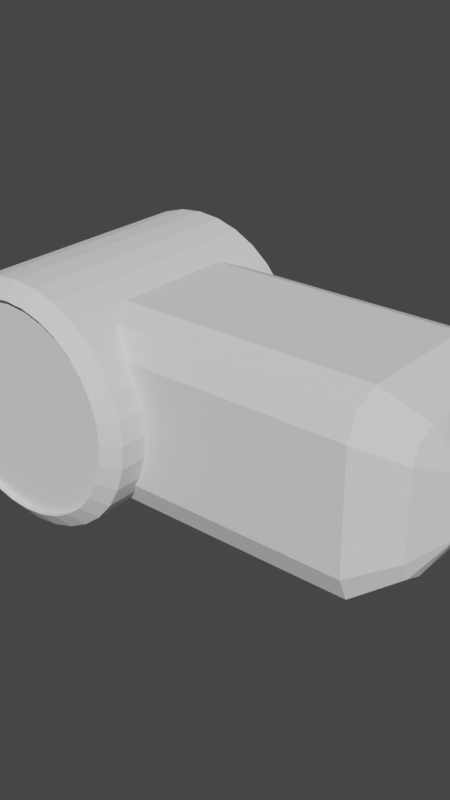 # Source: th_1.blend  (saved by Blender 2.93.20; exported with 4.5.12 LTS)
import bpy
from mathutils import Matrix  # noqa: F401  (used for matrix-valued properties, if any)

bpy.ops.wm.read_factory_settings(use_empty=True)
scene = bpy.context.scene
scene.name = 'Scene'

# ---- collections
col_collection = bpy.data.collections.new('Collection'); scene.collection.children.link(col_collection)

# ---- world
world_world = bpy.data.worlds.new('World'); scene.world = world_world
world_world.use_nodes = True; world_world.node_tree.nodes.clear()
_N = world_world.node_tree.nodes; _L = world_world.node_tree.links
n0 = _N.new('ShaderNodeOutputWorld'); n0.name = 'World Output'; n0.location = (300, 300)
n1 = _N.new('ShaderNodeBackground'); n1.name = 'Background'; n1.location = (10, 300)
n1.inputs[0].default_value = (0.05088, 0.05088, 0.05088, 1.0)
_L.new(n1.outputs[0], n0.inputs[0])
n0.is_active_output = True
world_world.color = (0.05088, 0.05088, 0.05088)
world_world.use_sun_shadow = False
world_world.sun_shadow_jitter_overblur = 0.0

# ---- meshes
me_cube_015 = bpy.data.meshes.new('Cube.015')
me_cube_015.from_pydata([(0.04271, -0.07182, -0.1207), (0.04271, -0.1181, -0.07439), (0.04271, -0.1045, -0.1071), (0.04271, -0.1181, 0.08305), (0.04271, -0.07182, 0.1293), (0.04271, -0.1045, 0.1158), (0.04271, 0.1319, -0.07439), (0.04271, 0.08563, -0.1207), (0.04271, 0.1184, -0.1071), (0.04271, 0.08563, 0.1293), (0.04271, 0.1319, 0.08305), (0.04271, 0.1184, 0.1158), (0.2927, -0.1181, -0.07439), (0.2927, -0.07182, -0.1207), (0.2927, -0.1045, -0.1071), (0.2927, -0.07182, 0.1293), (0.2927, -0.1181, 0.08305), (0.2927, -0.1045, 0.1158), (0.2927, 0.08563, -0.1207), (0.2927, 0.1319, -0.07439), (0.2927, 0.1184, -0.1071), (0.2927, 0.1319, 0.08305), (0.2927, 0.08563, 0.1293), (0.2927, 0.1184, 0.1158), (0.3284, 0.08672, -0.07548), (0.3468, 0.04933, -0.0381), (0.3468, 0.04627, -0.03936), (0.3284, 0.06329, -0.08521), (0.3284, 0.09644, -0.05206), (0.3468, 0.0506, -0.03504), (0.3284, 0.06329, 0.09387), (0.3468, 0.04627, 0.04802), (0.3468, 0.04933, 0.04676), (0.3284, 0.08672, 0.08414), (0.3468, 0.0506, 0.0437), (0.3284, 0.09644, 0.06072), (0.3284, -0.04948, -0.08521), (0.3468, -0.03246, -0.03936), (0.3468, -0.03552, -0.0381), (0.3284, -0.07291, -0.07548), (0.3468, -0.03679, -0.03504), (0.3284, -0.08263, -0.05206), (0.3284, -0.07291, 0.08414), (0.3468, -0.03552, 0.04676), (0.3468, -0.03246, 0.04802), (0.3284, -0.04948, 0.09387), (0.3284, -0.08263, 0.06072), (0.3468, -0.03679, 0.0437), (2.161e-06, 0.1528, 0.1575), (2.176e-06, -0.1526, 0.1575), (0.02121, 0.1528, 0.1545), (0.02121, -0.1526, 0.1545), (0.0416, 0.1528, 0.1455), (0.0416, -0.1526, 0.1455), (0.06039, 0.1528, 0.1309), (0.06039, -0.1526, 0.1309), (0.07687, 0.1528, 0.1114), (0.07687, -0.1526, 0.1114), (0.09039, 0.1528, 0.08749), (0.09039, -0.1526, 0.08749), (0.1004, 0.1528, 0.06026), (0.1004, -0.1526, 0.06026), (0.1066, 0.1528, 0.03072), (0.1066, -0.1526, 0.03072), (0.1087, 0.1528, -3.111e-07), (0.1087, -0.1526, -3.278e-07), (0.1066, 0.1528, -0.03072), (0.1066, -0.1526, -0.03072), (0.1004, 0.1528, -0.06027), (0.1004, -0.1526, -0.06027), (0.09039, 0.1528, -0.08749), (0.09039, -0.1526, -0.08749), (0.07687, 0.1528, -0.1114), (0.07687, -0.1526, -0.1114), (0.06039, 0.1528, -0.1309), (0.06039, -0.1526, -0.1309), (0.0416, 0.1528, -0.1455), (0.0416, -0.1526, -0.1455), (0.02121, 0.1528, -0.1545), (0.02121, -0.1526, -0.1545), (2.131e-06, 0.1528, -0.1575), (2.146e-06, -0.1526, -0.1575), (-0.0212, 0.1528, -0.1545), (-0.0212, -0.1526, -0.1545), (-0.0416, 0.1528, -0.1455), (-0.0416, -0.1526, -0.1455), (-0.06039, 0.1528, -0.1309), (-0.06039, -0.1526, -0.1309), (-0.07686, 0.1528, -0.1114), (-0.07686, -0.1526, -0.1114), (-0.09038, 0.1528, -0.08749), (-0.09038, -0.1526, -0.08749), (-0.1004, 0.1528, -0.06027), (-0.1004, -0.1526, -0.06027), (-0.1066, 0.1528, -0.03072), (-0.1066, -0.1526, -0.03072), (-0.1087, 0.1528, -1.77e-07), (-0.1087, -0.1526, -1.937e-07), (-0.1066, 0.1528, 0.03072), (-0.1066, -0.1526, 0.03072), (-0.1004, 0.1528, 0.06027), (-0.1004, -0.1526, 0.06027), (-0.09038, 0.1528, 0.08749), (-0.09038, -0.1526, 0.08749), (-0.07686, 0.1528, 0.1114), (-0.07686, -0.1526, 0.1114), (-0.06039, 0.1528, 0.1309), (-0.06039, -0.1526, 0.1309), (-0.0416, 0.1528, 0.1455), (-0.0416, -0.1526, 0.1455), (-0.0212, 0.1528, 0.1545), (-0.0212, -0.1526, 0.1545), (2.161e-06, 0.1528, 0.1575), (0.02121, 0.1528, 0.1545), (0.02121, -0.1526, 0.1545), (2.176e-06, -0.1526, 0.1575), (0.0416, 0.1528, 0.1455), (0.0416, -0.1526, 0.1455), (0.06039, 0.1528, 0.1309), (0.06039, -0.1526, 0.1309), (0.07687, 0.1528, 0.1114), (0.07687, -0.1526, 0.1114), (0.09039, 0.1528, 0.08749), (0.09039, -0.1526, 0.08749), (0.1004, 0.1528, 0.06026), (0.1004, -0.1526, 0.06026), (0.1066, 0.1528, 0.03072), (0.1066, -0.1526, 0.03072), (0.1087, 0.1528, -3.111e-07), (0.1087, -0.1526, -3.278e-07), (0.1066, 0.1528, -0.03072), (0.1066, -0.1526, -0.03072), (0.1004, 0.1528, -0.06027), (0.1004, -0.1526, -0.06027), (0.09039, 0.1528, -0.08749), (0.09039, -0.1526, -0.08749), (0.07687, 0.1528, -0.1114), (0.07687, -0.1526, -0.1114), (0.06039, 0.1528, -0.1309), (0.06039, -0.1526, -0.1309), (0.0416, 0.1528, -0.1455), (0.0416, -0.1526, -0.1455), (0.02121, 0.1528, -0.1545), (0.02121, -0.1526, -0.1545), (2.131e-06, 0.1528, -0.1575), (2.146e-06, -0.1526, -0.1575), (-0.0212, 0.1528, -0.1545), (-0.0212, -0.1526, -0.1545), (-0.0416, 0.1528, -0.1455), (-0.0416, -0.1526, -0.1455), (-0.06039, 0.1528, -0.1309), (-0.06039, -0.1526, -0.1309), (-0.07686, 0.1528, -0.1114), (-0.07686, -0.1526, -0.1114), (-0.09038, 0.1528, -0.08749), (-0.09038, -0.1526, -0.08749), (-0.1004, 0.1528, -0.06027), (-0.1004, -0.1526, -0.06027), (-0.1066, 0.1528, -0.03072), (-0.1066, -0.1526, -0.03072), (-0.1087, 0.1528, -1.77e-07), (-0.1087, -0.1526, -1.937e-07), (-0.1066, 0.1528, 0.03072), (-0.1066, -0.1526, 0.03072), (-0.1004, 0.1528, 0.06027), (-0.1004, -0.1526, 0.06027), (-0.09038, 0.1528, 0.08749), (-0.09038, -0.1526, 0.08749), (-0.07686, 0.1528, 0.1114), (-0.07686, -0.1526, 0.1114), (-0.06039, 0.1528, 0.1309), (-0.06039, -0.1526, 0.1309), (-0.0416, 0.1528, 0.1455), (-0.0416, -0.1526, 0.1455), (-0.0212, 0.1528, 0.1545), (-0.0212, -0.1526, 0.1545), (2.161e-06, 0.1528, 0.1575), (0.02121, 0.1528, 0.1545), (0.02121, -0.1526, 0.1545), (2.176e-06, -0.1526, 0.1575), (0.0416, 0.1528, 0.1455), (0.0416, -0.1526, 0.1455), (0.06039, 0.1528, 0.1309), (0.06039, -0.1526, 0.1309), (0.07687, 0.1528, 0.1114), (0.07687, -0.1526, 0.1114), (0.09039, 0.1528, 0.08749), (0.09039, -0.1526, 0.08749), (0.1004, 0.1528, 0.06026), (0.1004, -0.1526, 0.06026), (0.1066, 0.1528, 0.03072), (0.1066, -0.1526, 0.03072), (0.1087, 0.1528, -3.111e-07), (0.1087, -0.1526, -3.278e-07), (0.1066, 0.1528, -0.03072), (0.1066, -0.1526, -0.03072), (0.1004, 0.1528, -0.06027), (0.1004, -0.1526, -0.06027), (0.09039, 0.1528, -0.08749), (0.09039, -0.1526, -0.08749), (0.07687, 0.1528, -0.1114), (0.07687, -0.1526, -0.1114), (0.06039, 0.1528, -0.1309), (0.06039, -0.1526, -0.1309), (0.0416, 0.1528, -0.1455), (0.0416, -0.1526, -0.1455), (0.02121, 0.1528, -0.1545), (0.02121, -0.1526, -0.1545), (2.131e-06, 0.1528, -0.1575), (2.146e-06, -0.1526, -0.1575), (-0.0212, 0.1528, -0.1545), (-0.0212, -0.1526, -0.1545), (-0.0416, 0.1528, -0.1455), (-0.0416, -0.1526, -0.1455), (-0.06039, 0.1528, -0.1309), (-0.06039, -0.1526, -0.1309), (-0.07686, 0.1528, -0.1114), (-0.07686, -0.1526, -0.1114), (-0.09038, 0.1528, -0.08749), (-0.09038, -0.1526, -0.08749), (-0.1004, 0.1528, -0.06027), (-0.1004, -0.1526, -0.06027), (-0.1066, 0.1528, -0.03072), (-0.1066, -0.1526, -0.03072), (-0.1087, 0.1528, -1.77e-07), (-0.1087, -0.1526, -1.937e-07), (-0.1066, 0.1528, 0.03072), (-0.1066, -0.1526, 0.03072), (-0.1004, 0.1528, 0.06027), (-0.1004, -0.1526, 0.06027), (-0.09038, 0.1528, 0.08749), (-0.09038, -0.1526, 0.08749), (-0.07686, 0.1528, 0.1114), (-0.07686, -0.1526, 0.1114), (-0.06039, 0.1528, 0.1309), (-0.06039, -0.1526, 0.1309), (-0.0416, 0.1528, 0.1455), (-0.0416, -0.1526, 0.1455), (-0.0212, 0.1528, 0.1545), (-0.0212, -0.1526, 0.1545), (2.176e-06, 0.1683, 0.1368), (0.01843, 0.1683, 0.1342), (0.01843, -0.1681, 0.1342), (2.176e-06, -0.1681, 0.1368), (0.03615, 0.1683, 0.1264), (0.03615, -0.1681, 0.1264), (0.05248, 0.1683, 0.1138), (0.05248, -0.1681, 0.1138), (0.06679, 0.1683, 0.09675), (0.06679, -0.1681, 0.09675), (0.07853, 0.1683, 0.07602), (0.07853, -0.1681, 0.07602), (0.08726, 0.1683, 0.05236), (0.08726, -0.1681, 0.05236), (0.09264, 0.1683, 0.02669), (0.09264, -0.1681, 0.02669), (0.09445, 0.1683, -3.073e-07), (0.09445, -0.1681, -3.227e-07), (0.09264, 0.1683, -0.02669), (0.09264, -0.1681, -0.02669), (0.08726, 0.1683, -0.05236), (0.08726, -0.1681, -0.05236), (0.07853, 0.1683, -0.07602), (0.07853, -0.1681, -0.07602), (0.06679, 0.1683, -0.09675), (0.06679, -0.1681, -0.09675), (0.05248, 0.1683, -0.1138), (0.05248, -0.1681, -0.1138), (0.03615, 0.1683, -0.1264), (0.03615, -0.1681, -0.1264), (0.01843, 0.1683, -0.1342), (0.01843, -0.1681, -0.1342), (2.146e-06, 0.1683, -0.1368), (2.161e-06, -0.1681, -0.1368), (-0.01842, 0.1683, -0.1342), (-0.01842, -0.1681, -0.1342), (-0.03614, 0.1683, -0.1264), (-0.03614, -0.1681, -0.1264), (-0.05247, 0.1683, -0.1138), (-0.05247, -0.1681, -0.1138), (-0.06678, 0.1683, -0.09675), (-0.06678, -0.1681, -0.09675), (-0.07853, 0.1683, -0.07602), (-0.07853, -0.1681, -0.07602), (-0.08726, 0.1683, -0.05236), (-0.08726, -0.1681, -0.05236), (-0.09263, 0.1683, -0.02669), (-0.09263, -0.1681, -0.02669), (-0.09445, 0.1683, -1.909e-07), (-0.09445, -0.1681, -2.063e-07), (-0.09263, 0.1683, 0.02669), (-0.09263, -0.1681, 0.02669), (-0.08726, 0.1683, 0.05236), (-0.08726, -0.1681, 0.05236), (-0.07853, 0.1683, 0.07602), (-0.07853, -0.1681, 0.07602), (-0.06678, 0.1683, 0.09675), (-0.06678, -0.1681, 0.09675), (-0.05247, 0.1683, 0.1138), (-0.05247, -0.1681, 0.1138), (-0.03614, 0.1683, 0.1264), (-0.03614, -0.1681, 0.1264), (-0.01842, 0.1683, 0.1342), (-0.01842, -0.1681, 0.1342), (2.176e-06, 0.1683, 0.1368), (0.01843, 0.1683, 0.1342), (0.01843, -0.1681, 0.1342), (2.176e-06, -0.1681, 0.1368), (0.03615, 0.1683, 0.1264), (0.03615, -0.1681, 0.1264), (0.05248, 0.1683, 0.1138), (0.05248, -0.1681, 0.1138), (0.06679, 0.1683, 0.09675), (0.06679, -0.1681, 0.09675), (0.07853, 0.1683, 0.07602), (0.07853, -0.1681, 0.07602), (0.08726, 0.1683, 0.05236), (0.08726, -0.1681, 0.05236), (0.09264, 0.1683, 0.02669), (0.09264, -0.1681, 0.02669), (0.09445, 0.1683, -3.073e-07), (0.09445, -0.1681, -3.227e-07), (0.09264, 0.1683, -0.02669), (0.09264, -0.1681, -0.02669), (0.08726, 0.1683, -0.05236), (0.08726, -0.1681, -0.05236), (0.07853, 0.1683, -0.07602), (0.07853, -0.1681, -0.07602), (0.06679, 0.1683, -0.09675), (0.06679, -0.1681, -0.09675), (0.05248, 0.1683, -0.1138), (0.05248, -0.1681, -0.1138), (0.03615, 0.1683, -0.1264), (0.03615, -0.1681, -0.1264), (0.01843, 0.1683, -0.1342), (0.01843, -0.1681, -0.1342), (2.146e-06, 0.1683, -0.1368), (2.161e-06, -0.1681, -0.1368), (-0.01842, 0.1683, -0.1342), (-0.01842, -0.1681, -0.1342), (-0.03614, 0.1683, -0.1264), (-0.03614, -0.1681, -0.1264), (-0.05247, 0.1683, -0.1138), (-0.05247, -0.1681, -0.1138), (-0.06678, 0.1683, -0.09675), (-0.06678, -0.1681, -0.09675), (-0.07853, 0.1683, -0.07602), (-0.07853, -0.1681, -0.07602), (-0.08726, 0.1683, -0.05236), (-0.08726, -0.1681, -0.05236), (-0.09263, 0.1683, -0.02669), (-0.09263, -0.1681, -0.02669), (-0.09445, 0.1683, -1.909e-07), (-0.09445, -0.1681, -2.063e-07), (-0.09263, 0.1683, 0.02669), (-0.09263, -0.1681, 0.02669), (-0.08726, 0.1683, 0.05236), (-0.08726, -0.1681, 0.05236), (-0.07853, 0.1683, 0.07602), (-0.07853, -0.1681, 0.07602), (-0.06678, 0.1683, 0.09675), (-0.06678, -0.1681, 0.09675), (-0.05247, 0.1683, 0.1138), (-0.05247, -0.1681, 0.1138), (-0.03614, 0.1683, 0.1264), (-0.03614, -0.1681, 0.1264), (-0.01842, 0.1683, 0.1342), (-0.01842, -0.1681, 0.1342), (2.176e-06, 0.1603, 0.1368), (0.01843, 0.1603, 0.1342), (0.01843, -0.1601, 0.1342), (2.176e-06, -0.1601, 0.1368), (0.03615, 0.1603, 0.1264), (0.03615, -0.1601, 0.1264), (0.05248, 0.1603, 0.1138), (0.05248, -0.1601, 0.1138), (0.06679, 0.1603, 0.09675), (0.06679, -0.1601, 0.09675), (0.07853, 0.1603, 0.07602), (0.07853, -0.1601, 0.07602), (0.08726, 0.1603, 0.05236), (0.08726, -0.1601, 0.05236), (0.09264, 0.1603, 0.02669), (0.09264, -0.1601, 0.02669), (0.09445, 0.1603, -3.064e-07), (0.09445, -0.1601, -3.236e-07), (0.09264, 0.1603, -0.02669), (0.09264, -0.1601, -0.02669), (0.08726, 0.1603, -0.05236), (0.08726, -0.1601, -0.05236), (0.07853, 0.1603, -0.07602), (0.07853, -0.1601, -0.07602), (0.06679, 0.1603, -0.09675), (0.06679, -0.1601, -0.09675), (0.05248, 0.1603, -0.1138), (0.05248, -0.1601, -0.1138), (0.03615, 0.1603, -0.1264), (0.03615, -0.1601, -0.1264), (0.01843, 0.1603, -0.1342), (0.01843, -0.1601, -0.1342), (2.146e-06, 0.1603, -0.1368), (2.161e-06, -0.1601, -0.1368), (-0.01842, 0.1603, -0.1342), (-0.01842, -0.1601, -0.1342), (-0.03614, 0.1603, -0.1264), (-0.03614, -0.1601, -0.1264), (-0.05247, 0.1603, -0.1138), (-0.05247, -0.1601, -0.1138), (-0.06678, 0.1603, -0.09675), (-0.06678, -0.1601, -0.09675), (-0.07853, 0.1603, -0.07602), (-0.07853, -0.1601, -0.07602), (-0.08726, 0.1603, -0.05236), (-0.08726, -0.1601, -0.05236), (-0.09263, 0.1603, -0.02669), (-0.09263, -0.1601, -0.02669), (-0.09445, 0.1603, -1.9e-07), (-0.09445, -0.1601, -2.072e-07), (-0.09263, 0.1603, 0.02669), (-0.09263, -0.1601, 0.02669), (-0.08726, 0.1603, 0.05236), (-0.08726, -0.1601, 0.05236), (-0.07853, 0.1603, 0.07602), (-0.07853, -0.1601, 0.07602), (-0.06678, 0.1603, 0.09675), (-0.06678, -0.1601, 0.09675), (-0.05247, 0.1603, 0.1138), (-0.05247, -0.1601, 0.1138), (-0.03614, 0.1603, 0.1264), (-0.03614, -0.1601, 0.1264), (-0.01842, 0.1603, 0.1342), (-0.01842, -0.1601, 0.1342)], [], [(12, 16, 3, 1), (21, 23, 33, 35), (22, 9, 4, 15), (0, 2, 1, 3, 5, 4, 9, 11, 10, 6, 8, 7), (6, 10, 21, 19), (18, 7, 8, 20), (20, 8, 6, 19), (9, 22, 23, 11), (11, 23, 21, 10), (0, 13, 14, 2), (2, 14, 12, 1), (15, 4, 5, 17), (17, 5, 3, 16), (7, 18, 13, 0), (20, 19, 28, 24), (26, 25, 29, 34, 32, 31, 44, 43, 47, 40, 38, 37), (13, 18, 27, 36), (17, 16, 46, 42), (23, 22, 30, 33), (14, 13, 36, 39), (19, 21, 35, 28), (16, 12, 41, 46), (22, 15, 45, 30), (15, 17, 42, 45), (12, 14, 39, 41), (25, 26, 27, 24), (29, 25, 24, 28), (31, 32, 33, 30), (32, 34, 35, 33), (37, 38, 39, 36), (38, 40, 41, 39), (43, 44, 45, 42), (47, 43, 42, 46), (26, 37, 36, 27), (40, 47, 46, 41), (44, 31, 30, 45), (34, 29, 28, 35), (18, 20, 24, 27), (48, 49, 51, 50), (50, 51, 53, 52), (52, 53, 55, 54), (54, 55, 57, 56), (56, 57, 59, 58), (58, 59, 61, 60), (60, 61, 63, 62), (62, 63, 65, 64), (64, 65, 67, 66), (66, 67, 69, 68), (68, 69, 71, 70), (70, 71, 73, 72), (72, 73, 75, 74), (74, 75, 77, 76), (76, 77, 79, 78), (78, 79, 81, 80), (80, 81, 83, 82), (82, 83, 85, 84), (84, 85, 87, 86), (86, 87, 89, 88), (88, 89, 91, 90), (90, 91, 93, 92), (92, 93, 95, 94), (94, 95, 97, 96), (96, 97, 99, 98), (98, 99, 101, 100), (100, 101, 103, 102), (102, 103, 105, 104), (104, 105, 107, 106), (106, 107, 109, 108), (85, 83, 147, 149), (108, 109, 111, 110), (110, 111, 49, 48), (100, 102, 166, 164), (174, 112, 176, 238), (123, 121, 185, 187), (51, 49, 115, 114), (103, 101, 165, 167), (66, 68, 132, 130), (84, 86, 150, 148), (69, 67, 131, 133), (102, 104, 168, 166), (87, 85, 149, 151), (50, 52, 116, 113), (105, 103, 167, 169), (68, 70, 134, 132), (53, 51, 114, 117), (86, 88, 152, 150), (71, 69, 133, 135), (104, 106, 170, 168), (89, 87, 151, 153), (52, 54, 118, 116), (107, 105, 169, 171), (70, 72, 136, 134), (55, 53, 117, 119), (88, 90, 154, 152), (73, 71, 135, 137), (106, 108, 172, 170), (91, 89, 153, 155), (54, 56, 120, 118), (109, 107, 171, 173), (72, 74, 138, 136), (57, 55, 119, 121), (90, 92, 156, 154), (75, 73, 137, 139), (108, 110, 174, 172), (93, 91, 155, 157), (56, 58, 122, 120), (111, 109, 173, 175), (74, 76, 140, 138), (59, 57, 121, 123), (92, 94, 158, 156), (77, 75, 139, 141), (110, 48, 112, 174), (95, 93, 157, 159), (58, 60, 124, 122), (49, 111, 175, 115), (76, 78, 142, 140), (61, 59, 123, 125), (94, 96, 160, 158), (79, 77, 141, 143), (97, 95, 159, 161), (60, 62, 126, 124), (78, 80, 144, 142), (63, 61, 125, 127), (96, 98, 162, 160), (81, 79, 143, 145), (99, 97, 161, 163), (62, 64, 128, 126), (80, 82, 146, 144), (65, 63, 127, 129), (98, 100, 164, 162), (83, 81, 145, 147), (101, 99, 163, 165), (64, 66, 130, 128), (82, 84, 148, 146), (67, 65, 129, 131), (48, 50, 113, 112), (217, 215, 279, 281), (188, 190, 254, 252), (148, 150, 214, 212), (122, 124, 188, 186), (115, 175, 239, 179), (151, 149, 213, 215), (125, 123, 187, 189), (150, 152, 216, 214), (124, 126, 190, 188), (153, 151, 215, 217), (127, 125, 189, 191), (152, 154, 218, 216), (126, 128, 192, 190), (155, 153, 217, 219), (129, 127, 191, 193), (154, 156, 220, 218), (128, 130, 194, 192), (157, 155, 219, 221), (131, 129, 193, 195), (156, 158, 222, 220), (130, 132, 196, 194), (159, 157, 221, 223), (133, 131, 195, 197), (158, 160, 224, 222), (132, 134, 198, 196), (161, 159, 223, 225), (135, 133, 197, 199), (160, 162, 226, 224), (134, 136, 200, 198), (163, 161, 225, 227), (137, 135, 199, 201), (162, 164, 228, 226), (136, 138, 202, 200), (165, 163, 227, 229), (139, 137, 201, 203), (164, 166, 230, 228), (138, 140, 204, 202), (112, 113, 177, 176), (167, 165, 229, 231), (141, 139, 203, 205), (114, 115, 179, 178), (166, 168, 232, 230), (140, 142, 206, 204), (113, 116, 180, 177), (169, 167, 231, 233), (143, 141, 205, 207), (117, 114, 178, 181), (168, 170, 234, 232), (142, 144, 208, 206), (116, 118, 182, 180), (171, 169, 233, 235), (145, 143, 207, 209), (119, 117, 181, 183), (170, 172, 236, 234), (144, 146, 210, 208), (118, 120, 184, 182), (173, 171, 235, 237), (147, 145, 209, 211), (121, 119, 183, 185), (172, 174, 238, 236), (146, 148, 212, 210), (120, 122, 186, 184), (175, 173, 237, 239), (149, 147, 211, 213), (282, 284, 348, 346), (257, 255, 319, 321), (191, 189, 253, 255), (216, 218, 282, 280), (190, 192, 256, 254), (219, 217, 281, 283), (193, 191, 255, 257), (218, 220, 284, 282), (192, 194, 258, 256), (221, 219, 283, 285), (195, 193, 257, 259), (220, 222, 286, 284), (194, 196, 260, 258), (223, 221, 285, 287), (197, 195, 259, 261), (222, 224, 288, 286), (196, 198, 262, 260), (225, 223, 287, 289), (199, 197, 261, 263), (224, 226, 290, 288), (198, 200, 264, 262), (227, 225, 289, 291), (201, 199, 263, 265), (226, 228, 292, 290), (200, 202, 266, 264), (229, 227, 291, 293), (203, 201, 265, 267), (228, 230, 294, 292), (202, 204, 268, 266), (176, 177, 241, 240), (231, 229, 293, 295), (205, 203, 267, 269), (178, 179, 243, 242), (230, 232, 296, 294), (204, 206, 270, 268), (177, 180, 244, 241), (233, 231, 295, 297), (207, 205, 269, 271), (181, 178, 242, 245), (232, 234, 298, 296), (206, 208, 272, 270), (180, 182, 246, 244), (235, 233, 297, 299), (209, 207, 271, 273), (183, 181, 245, 247), (234, 236, 300, 298), (208, 210, 274, 272), (182, 184, 248, 246), (237, 235, 299, 301), (211, 209, 273, 275), (185, 183, 247, 249), (236, 238, 302, 300), (210, 212, 276, 274), (184, 186, 250, 248), (239, 237, 301, 303), (213, 211, 275, 277), (187, 185, 249, 251), (238, 176, 240, 302), (212, 214, 278, 276), (186, 188, 252, 250), (179, 239, 303, 243), (215, 213, 277, 279), (189, 187, 251, 253), (214, 216, 280, 278), (351, 349, 413, 415), (322, 324, 388, 386), (256, 258, 322, 320), (285, 283, 347, 349), (259, 257, 321, 323), (284, 286, 350, 348), (258, 260, 324, 322), (287, 285, 349, 351), (261, 259, 323, 325), (286, 288, 352, 350), (260, 262, 326, 324), (289, 287, 351, 353), (263, 261, 325, 327), (288, 290, 354, 352), (262, 264, 328, 326), (291, 289, 353, 355), (265, 263, 327, 329), (290, 292, 356, 354), (264, 266, 330, 328), (293, 291, 355, 357), (267, 265, 329, 331), (292, 294, 358, 356), (266, 268, 332, 330), (240, 241, 305, 304), (295, 293, 357, 359), (269, 267, 331, 333), (242, 243, 307, 306), (294, 296, 360, 358), (268, 270, 334, 332), (241, 244, 308, 305), (297, 295, 359, 361), (271, 269, 333, 335), (245, 242, 306, 309), (296, 298, 362, 360), (270, 272, 336, 334), (244, 246, 310, 308), (299, 297, 361, 363), (273, 271, 335, 337), (247, 245, 309, 311), (298, 300, 364, 362), (272, 274, 338, 336), (246, 248, 312, 310), (301, 299, 363, 365), (275, 273, 337, 339), (249, 247, 311, 313), (300, 302, 366, 364), (274, 276, 340, 338), (248, 250, 314, 312), (303, 301, 365, 367), (277, 275, 339, 341), (251, 249, 313, 315), (302, 240, 304, 366), (276, 278, 342, 340), (250, 252, 316, 314), (243, 303, 367, 307), (279, 277, 341, 343), (253, 251, 315, 317), (278, 280, 344, 342), (252, 254, 318, 316), (281, 279, 343, 345), (255, 253, 317, 319), (280, 282, 346, 344), (254, 256, 320, 318), (283, 281, 345, 347), (370, 371, 431, 429, 427, 425, 423, 421, 419, 417, 415, 413, 411, 409, 407, 405, 403, 401, 399, 397, 395, 393, 391, 389, 387, 385, 383, 381, 379, 377, 375, 373), (368, 369, 372, 374, 376, 378, 380, 382, 384, 386, 388, 390, 392, 394, 396, 398, 400, 402, 404, 406, 408, 410, 412, 414, 416, 418, 420, 422, 424, 426, 428, 430), (325, 323, 387, 389), (350, 352, 416, 414), (324, 326, 390, 388), (353, 351, 415, 417), (327, 325, 389, 391), (352, 354, 418, 416), (326, 328, 392, 390), (355, 353, 417, 419), (329, 327, 391, 393), (354, 356, 420, 418), (328, 330, 394, 392), (357, 355, 419, 421), (331, 329, 393, 395), (356, 358, 422, 420), (330, 332, 396, 394), (304, 305, 369, 368), (359, 357, 421, 423), (333, 331, 395, 397), (306, 307, 371, 370), (358, 360, 424, 422), (332, 334, 398, 396), (305, 308, 372, 369), (361, 359, 423, 425), (335, 333, 397, 399), (309, 306, 370, 373), (360, 362, 426, 424), (334, 336, 400, 398), (308, 310, 374, 372), (363, 361, 425, 427), (337, 335, 399, 401), (311, 309, 373, 375), (362, 364, 428, 426), (336, 338, 402, 400), (310, 312, 376, 374), (365, 363, 427, 429), (339, 337, 401, 403), (313, 311, 375, 377), (364, 366, 430, 428), (338, 340, 404, 402), (312, 314, 378, 376), (367, 365, 429, 431), (341, 339, 403, 405), (315, 313, 377, 379), (366, 304, 368, 430), (340, 342, 406, 404), (314, 316, 380, 378), (307, 367, 431, 371), (343, 341, 405, 407), (317, 315, 379, 381), (342, 344, 408, 406), (316, 318, 382, 380), (345, 343, 407, 409), (319, 317, 381, 383), (344, 346, 410, 408), (318, 320, 384, 382), (347, 345, 409, 411), (321, 319, 383, 385), (346, 348, 412, 410), (320, 322, 386, 384), (349, 347, 411, 413), (323, 321, 385, 387), (348, 350, 414, 412)])
_uv = me_cube_015.uv_layers.new(name='UVMap')
_uv.uv.foreach_set('vector', [0.4213, 0.75, 0.5787, 0.75, 0.5787, 1.0, 0.4213, 1.0, 0.5787, 0.5, 0.625, 0.5, 0.625, 0.5, 0.5787, 0.5, 0.625, 0.5463, 0.875, 0.5463, 0.875, 0.7037, 0.625, 0.7037, 0.375, 0.04628, 0.3886, 0.01355, 0.4213, 0.0, 0.5787, 0.0, 0.6114, 0.01355, 0.625, 0.04628, 0.625, 0.2037, 0.6114, 0.2364, 0.5787, 0.25, 0.4213, 0.25, 0.3886, 0.2364, 0.375, 0.2037, 0.4213, 0.25, 0.5787, 0.25, 0.5787, 0.5, 0.4213, 0.5, 0.375, 0.5463, 0.125, 0.5463, 0.125, 0.5, 0.375, 0.5, 0.375, 0.5, 0.375, 0.25, 0.4213, 0.25, 0.4213, 0.5, 0.875, 0.5463, 0.625, 0.5463, 0.625, 0.5, 0.875, 0.5, 0.625, 0.25, 0.625, 0.5, 0.5787, 0.5, 0.5787, 0.25, 0.125, 0.7037, 0.375, 0.7037, 0.375, 0.75, 0.125, 0.75, 0.375, 1.0, 0.375, 0.75, 0.4213, 0.75, 0.4213, 1.0, 0.625, 0.7037, 0.875, 0.7037, 0.875, 0.75, 0.625, 0.75, 0.625, 0.75, 0.625, 1.0, 0.5787, 1.0, 0.5787, 0.75, 0.125, 0.5463, 0.375, 0.5463, 0.375, 0.7037, 0.125, 0.7037, 0.375, 0.5, 0.4213, 0.5, 0.4213, 0.5, 0.375, 0.5, 0.4233, 0.5559, 0.4255, 0.5505, 0.4309, 0.5483, 0.5691, 0.5483, 0.5745, 0.5505, 0.5767, 0.5559, 0.5767, 0.6941, 0.5745, 0.6995, 0.5691, 0.7017, 0.4309, 0.7017, 0.4255, 0.6995, 0.4233, 0.6941, 0.375, 0.7037, 0.375, 0.5463, 0.375, 0.5463, 0.375, 0.7037, 0.625, 0.75, 0.5787, 0.75, 0.5787, 0.75, 0.625, 0.75, 0.625, 0.5, 0.625, 0.5463, 0.625, 0.5463, 0.625, 0.5, 0.375, 0.75, 0.375, 0.7037, 0.375, 0.7037, 0.375, 0.75, 0.4213, 0.5, 0.5787, 0.5, 0.5787, 0.5, 0.4213, 0.5, 0.5787, 0.75, 0.4213, 0.75, 0.4213, 0.75, 0.5787, 0.75, 0.625, 0.5463, 0.625, 0.7037, 0.625, 0.7037, 0.625, 0.5463, 0.625, 0.7037, 0.625, 0.75, 0.625, 0.75, 0.625, 0.7037, 0.4213, 0.75, 0.375, 0.75, 0.375, 0.75, 0.4213, 0.75, 0.4255, 0.5505, 0.4233, 0.5559, 0.3775, 0.5404, 0.3886, 0.5136, 0.4309, 0.5483, 0.4255, 0.5505, 0.3886, 0.5136, 0.4154, 0.5025, 0.5767, 0.5559, 0.5745, 0.5505, 0.6114, 0.5136, 0.6225, 0.5404, 0.5745, 0.5505, 0.5691, 0.5483, 0.5846, 0.5025, 0.6114, 0.5136, 0.4233, 0.6941, 0.4255, 0.6995, 0.3886, 0.7364, 0.3775, 0.7096, 0.4255, 0.6995, 0.4309, 0.7017, 0.4154, 0.7475, 0.3886, 0.7364, 0.5745, 0.6995, 0.5767, 0.6941, 0.6225, 0.7096, 0.6114, 0.7364, 0.5691, 0.7017, 0.5745, 0.6995, 0.6114, 0.7364, 0.5846, 0.7475, 0.4233, 0.5559, 0.4233, 0.6941, 0.375, 0.7037, 0.375, 0.5463, 0.4309, 0.7017, 0.5691, 0.7017, 0.5787, 0.75, 0.4213, 0.75, 0.5767, 0.6941, 0.5767, 0.5559, 0.625, 0.5463, 0.625, 0.7037, 0.5691, 0.5483, 0.4309, 0.5483, 0.4213, 0.5, 0.5787, 0.5, 0.375, 0.5463, 0.375, 0.5, 0.375, 0.5, 0.375, 0.5463, 1.0, 0.5, 1.0, 1.0, 0.9688, 1.0, 0.9688, 0.5, 0.9688, 0.5, 0.9688, 1.0, 0.9375, 1.0, 0.9375, 0.5, 0.9375, 0.5, 0.9375, 1.0, 0.9062, 1.0, 0.9062, 0.5, 0.9062, 0.5, 0.9062, 1.0, 0.875, 1.0, 0.875, 0.5, 0.875, 0.5, 0.875, 1.0, 0.8438, 1.0, 0.8438, 0.5, 0.8438, 0.5, 0.8438, 1.0, 0.8125, 1.0, 0.8125, 0.5, 0.8125, 0.5, 0.8125, 1.0, 0.7812, 1.0, 0.7812, 0.5, 0.7812, 0.5, 0.7812, 1.0, 0.75, 1.0, 0.75, 0.5, 0.75, 0.5, 0.75, 1.0, 0.7188, 1.0, 0.7188, 0.5, 0.7188, 0.5, 0.7188, 1.0, 0.6875, 1.0, 0.6875, 0.5, 0.6875, 0.5, 0.6875, 1.0, 0.6562, 1.0, 0.6562, 0.5, 0.6562, 0.5, 0.6562, 1.0, 0.625, 1.0, 0.625, 0.5, 0.625, 0.5, 0.625, 1.0, 0.5938, 1.0, 0.5938, 0.5, 0.5938, 0.5, 0.5938, 1.0, 0.5625, 1.0, 0.5625, 0.5, 0.5625, 0.5, 0.5625, 1.0, 0.5312, 1.0, 0.5312, 0.5, 0.5312, 0.5, 0.5312, 1.0, 0.5, 1.0, 0.5, 0.5, 0.5, 0.5, 0.5, 1.0, 0.4688, 1.0, 0.4688, 0.5, 0.4688, 0.5, 0.4688, 1.0, 0.4375, 1.0, 0.4375, 0.5, 0.4375, 0.5, 0.4375, 1.0, 0.4062, 1.0, 0.4062, 0.5, 0.4062, 0.5, 0.4062, 1.0, 0.375, 1.0, 0.375, 0.5, 0.375, 0.5, 0.375, 1.0, 0.3438, 1.0, 0.3438, 0.5, 0.3438, 0.5, 0.3438, 1.0, 0.3125, 1.0, 0.3125, 0.5, 0.3125, 0.5, 0.3125, 1.0, 0.2812, 1.0, 0.2812, 0.5, 0.2812, 0.5, 0.2812, 1.0, 0.25, 1.0, 0.25, 0.5, 0.25, 0.5, 0.25, 1.0, 0.2188, 1.0, 0.2188, 0.5, 0.2188, 0.5, 0.2188, 1.0, 0.1875, 1.0, 0.1875, 0.5, 0.1875, 0.5, 0.1875, 1.0, 0.1562, 1.0, 0.1562, 0.5, 0.1562, 0.5, 0.1562, 1.0, 0.125, 1.0, 0.125, 0.5, 0.125, 0.5, 0.125, 1.0, 0.09375, 1.0, 0.09375, 0.5, 0.09375, 0.5, 0.09375, 1.0, 0.0625, 1.0, 0.0625, 0.5, 0.4375, 1.0, 0.4688, 1.0, 0.4688, 1.0, 0.4375, 1.0, 0.0625, 0.5, 0.0625, 1.0, 0.03125, 1.0, 0.03125, 0.5, 0.03125, 0.5, 0.03125, 1.0, 0.0, 1.0, 0.0, 0.5, 0.1875, 0.5, 0.1562, 0.5, 0.1562, 0.5, 0.1875, 0.5, 0.03125, 0.5, 0.0, 0.5, 0.0, 0.5, 0.03125, 0.5, 0.8438, 1.0, 0.875, 1.0, 0.875, 1.0, 0.8438, 1.0, 0.9688, 1.0, 1.0, 1.0, 1.0, 1.0, 0.9688, 1.0, 0.1562, 1.0, 0.1875, 1.0, 0.1875, 1.0, 0.1562, 1.0, 0.7188, 0.5, 0.6875, 0.5, 0.6875, 0.5, 0.7188, 0.5, 0.4375, 0.5, 0.4062, 0.5, 0.4062, 0.5, 0.4375, 0.5, 0.6875, 1.0, 0.7188, 1.0, 0.7188, 1.0, 0.6875, 1.0, 0.1562, 0.5, 0.125, 0.5, 0.125, 0.5, 0.1562, 0.5, 0.4062, 1.0, 0.4375, 1.0, 0.4375, 1.0, 0.4062, 1.0, 0.9688, 0.5, 0.9375, 0.5, 0.9375, 0.5, 0.9688, 0.5, 0.125, 1.0, 0.1562, 1.0, 0.1562, 1.0, 0.125, 1.0, 0.6875, 0.5, 0.6562, 0.5, 0.6562, 0.5, 0.6875, 0.5, 0.9375, 1.0, 0.9688, 1.0, 0.9688, 1.0, 0.9375, 1.0, 0.4062, 0.5, 0.375, 0.5, 0.375, 0.5, 0.4062, 0.5, 0.6562, 1.0, 0.6875, 1.0, 0.6875, 1.0, 0.6562, 1.0, 0.125, 0.5, 0.09375, 0.5, 0.09375, 0.5, 0.125, 0.5, 0.375, 1.0, 0.4062, 1.0, 0.4062, 1.0, 0.375, 1.0, 0.9375, 0.5, 0.9062, 0.5, 0.9062, 0.5, 0.9375, 0.5, 0.09375, 1.0, 0.125, 1.0, 0.125, 1.0, 0.09375, 1.0, 0.6562, 0.5, 0.625, 0.5, 0.625, 0.5, 0.6562, 0.5, 0.9062, 1.0, 0.9375, 1.0, 0.9375, 1.0, 0.9062, 1.0, 0.375, 0.5, 0.3438, 0.5, 0.3438, 0.5, 0.375, 0.5, 0.625, 1.0, 0.6562, 1.0, 0.6562, 1.0, 0.625, 1.0, 0.09375, 0.5, 0.0625, 0.5, 0.0625, 0.5, 0.09375, 0.5, 0.3438, 1.0, 0.375, 1.0, 0.375, 1.0, 0.3438, 1.0, 0.9062, 0.5, 0.875, 0.5, 0.875, 0.5, 0.9062, 0.5, 0.0625, 1.0, 0.09375, 1.0, 0.09375, 1.0, 0.0625, 1.0, 0.625, 0.5, 0.5938, 0.5, 0.5938, 0.5, 0.625, 0.5, 0.875, 1.0, 0.9062, 1.0, 0.9062, 1.0, 0.875, 1.0, 0.3438, 0.5, 0.3125, 0.5, 0.3125, 0.5, 0.3438, 0.5, 0.5938, 1.0, 0.625, 1.0, 0.625, 1.0, 0.5938, 1.0, 0.0625, 0.5, 0.03125, 0.5, 0.03125, 0.5, 0.0625, 0.5, 0.3125, 1.0, 0.3438, 1.0, 0.3438, 1.0, 0.3125, 1.0, 0.875, 0.5, 0.8438, 0.5, 0.8438, 0.5, 0.875, 0.5, 0.03125, 1.0, 0.0625, 1.0, 0.0625, 1.0, 0.03125, 1.0, 0.5938, 0.5, 0.5625, 0.5, 0.5625, 0.5, 0.5938, 0.5, 0.8438, 1.0, 0.875, 1.0, 0.875, 1.0, 0.8438, 1.0, 0.3125, 0.5, 0.2812, 0.5, 0.2812, 0.5, 0.3125, 0.5, 0.5625, 1.0, 0.5938, 1.0, 0.5938, 1.0, 0.5625, 1.0, 0.03125, 0.5, 0.0, 0.5, 0.0, 0.5, 0.03125, 0.5, 0.2812, 1.0, 0.3125, 1.0, 0.3125, 1.0, 0.2812, 1.0, 0.8438, 0.5, 0.8125, 0.5, 0.8125, 0.5, 0.8438, 0.5, 0.0, 1.0, 0.03125, 1.0, 0.03125, 1.0, 0.0, 1.0, 0.5625, 0.5, 0.5312, 0.5, 0.5312, 0.5, 0.5625, 0.5, 0.8125, 1.0, 0.8438, 1.0, 0.8438, 1.0, 0.8125, 1.0, 0.2812, 0.5, 0.25, 0.5, 0.25, 0.5, 0.2812, 0.5, 0.5312, 1.0, 0.5625, 1.0, 0.5625, 1.0, 0.5312, 1.0, 0.25, 1.0, 0.2812, 1.0, 0.2812, 1.0, 0.25, 1.0, 0.8125, 0.5, 0.7812, 0.5, 0.7812, 0.5, 0.8125, 0.5, 0.5312, 0.5, 0.5, 0.5, 0.5, 0.5, 0.5312, 0.5, 0.7812, 1.0, 0.8125, 1.0, 0.8125, 1.0, 0.7812, 1.0, 0.25, 0.5, 0.2188, 0.5, 0.2188, 0.5, 0.25, 0.5, 0.5, 1.0, 0.5312, 1.0, 0.5312, 1.0, 0.5, 1.0, 0.2188, 1.0, 0.25, 1.0, 0.25, 1.0, 0.2188, 1.0, 0.7812, 0.5, 0.75, 0.5, 0.75, 0.5, 0.7812, 0.5, 0.5, 0.5, 0.4688, 0.5, 0.4688, 0.5, 0.5, 0.5, 0.75, 1.0, 0.7812, 1.0, 0.7812, 1.0, 0.75, 1.0, 0.2188, 0.5, 0.1875, 0.5, 0.1875, 0.5, 0.2188, 0.5, 0.4688, 1.0, 0.5, 1.0, 0.5, 1.0, 0.4688, 1.0, 0.1875, 1.0, 0.2188, 1.0, 0.2188, 1.0, 0.1875, 1.0, 0.75, 0.5, 0.7188, 0.5, 0.7188, 0.5, 0.75, 0.5, 0.4688, 0.5, 0.4375, 0.5, 0.4375, 0.5, 0.4688, 0.5, 0.7188, 1.0, 0.75, 1.0, 0.75, 1.0, 0.7188, 1.0, 1.0, 0.5, 0.9688, 0.5, 0.9688, 0.5, 1.0, 0.5, 0.375, 1.0, 0.4062, 1.0, 0.4062, 1.0, 0.375, 1.0, 0.8125, 0.5, 0.7812, 0.5, 0.7812, 0.5, 0.8125, 0.5, 0.4375, 0.5, 0.4062, 0.5, 0.4062, 0.5, 0.4375, 0.5, 0.8438, 0.5, 0.8125, 0.5, 0.8125, 0.5, 0.8438, 0.5, 0.0, 1.0, 0.03125, 1.0, 0.03125, 1.0, 0.0, 1.0, 0.4062, 1.0, 0.4375, 1.0, 0.4375, 1.0, 0.4062, 1.0, 0.8125, 1.0, 0.8438, 1.0, 0.8438, 1.0, 0.8125, 1.0, 0.4062, 0.5, 0.375, 0.5, 0.375, 0.5, 0.4062, 0.5, 0.8125, 0.5, 0.7812, 0.5, 0.7812, 0.5, 0.8125, 0.5, 0.375, 1.0, 0.4062, 1.0, 0.4062, 1.0, 0.375, 1.0, 0.7812, 1.0, 0.8125, 1.0, 0.8125, 1.0, 0.7812, 1.0, 0.375, 0.5, 0.3438, 0.5, 0.3438, 0.5, 0.375, 0.5, 0.7812, 0.5, 0.75, 0.5, 0.75, 0.5, 0.7812, 0.5, 0.3438, 1.0, 0.375, 1.0, 0.375, 1.0, 0.3438, 1.0, 0.75, 1.0, 0.7812, 1.0, 0.7812, 1.0, 0.75, 1.0, 0.3438, 0.5, 0.3125, 0.5, 0.3125, 0.5, 0.3438, 0.5, 0.75, 0.5, 0.7188, 0.5, 0.7188, 0.5, 0.75, 0.5, 0.3125, 1.0, 0.3438, 1.0, 0.3438, 1.0, 0.3125, 1.0, 0.7188, 1.0, 0.75, 1.0, 0.75, 1.0, 0.7188, 1.0, 0.3125, 0.5, 0.2812, 0.5, 0.2812, 0.5, 0.3125, 0.5, 0.7188, 0.5, 0.6875, 0.5, 0.6875, 0.5, 0.7188, 0.5, 0.2812, 1.0, 0.3125, 1.0, 0.3125, 1.0, 0.2812, 1.0, 0.6875, 1.0, 0.7188, 1.0, 0.7188, 1.0, 0.6875, 1.0, 0.2812, 0.5, 0.25, 0.5, 0.25, 0.5, 0.2812, 0.5, 0.6875, 0.5, 0.6562, 0.5, 0.6562, 0.5, 0.6875, 0.5, 0.25, 1.0, 0.2812, 1.0, 0.2812, 1.0, 0.25, 1.0, 0.6562, 1.0, 0.6875, 1.0, 0.6875, 1.0, 0.6562, 1.0, 0.25, 0.5, 0.2188, 0.5, 0.2188, 0.5, 0.25, 0.5, 0.6562, 0.5, 0.625, 0.5, 0.625, 0.5, 0.6562, 0.5, 0.2188, 1.0, 0.25, 1.0, 0.25, 1.0, 0.2188, 1.0, 0.625, 1.0, 0.6562, 1.0, 0.6562, 1.0, 0.625, 1.0, 0.2188, 0.5, 0.1875, 0.5, 0.1875, 0.5, 0.2188, 0.5, 0.625, 0.5, 0.5938, 0.5, 0.5938, 0.5, 0.625, 0.5, 0.1875, 1.0, 0.2188, 1.0, 0.2188, 1.0, 0.1875, 1.0, 0.5938, 1.0, 0.625, 1.0, 0.625, 1.0, 0.5938, 1.0, 0.1875, 0.5, 0.1562, 0.5, 0.1562, 0.5, 0.1875, 0.5, 0.5938, 0.5, 0.5625, 0.5, 0.5625, 0.5, 0.5938, 0.5, 1.0, 0.5, 0.9688, 0.5, 0.9688, 0.5, 1.0, 0.5, 0.1562, 1.0, 0.1875, 1.0, 0.1875, 1.0, 0.1562, 1.0, 0.5625, 1.0, 0.5938, 1.0, 0.5938, 1.0, 0.5625, 1.0, 0.9688, 1.0, 1.0, 1.0, 1.0, 1.0, 0.9688, 1.0, 0.1562, 0.5, 0.125, 0.5, 0.125, 0.5, 0.1562, 0.5, 0.5625, 0.5, 0.5312, 0.5, 0.5312, 0.5, 0.5625, 0.5, 0.9688, 0.5, 0.9375, 0.5, 0.9375, 0.5, 0.9688, 0.5, 0.125, 1.0, 0.1562, 1.0, 0.1562, 1.0, 0.125, 1.0, 0.5312, 1.0, 0.5625, 1.0, 0.5625, 1.0, 0.5312, 1.0, 0.9375, 1.0, 0.9688, 1.0, 0.9688, 1.0, 0.9375, 1.0, 0.125, 0.5, 0.09375, 0.5, 0.09375, 0.5, 0.125, 0.5, 0.5312, 0.5, 0.5, 0.5, 0.5, 0.5, 0.5312, 0.5, 0.9375, 0.5, 0.9062, 0.5, 0.9062, 0.5, 0.9375, 0.5, 0.09375, 1.0, 0.125, 1.0, 0.125, 1.0, 0.09375, 1.0, 0.5, 1.0, 0.5312, 1.0, 0.5312, 1.0, 0.5, 1.0, 0.9062, 1.0, 0.9375, 1.0, 0.9375, 1.0, 0.9062, 1.0, 0.09375, 0.5, 0.0625, 0.5, 0.0625, 0.5, 0.09375, 0.5, 0.5, 0.5, 0.4688, 0.5, 0.4688, 0.5, 0.5, 0.5, 0.9062, 0.5, 0.875, 0.5, 0.875, 0.5, 0.9062, 0.5, 0.0625, 1.0, 0.09375, 1.0, 0.09375, 1.0, 0.0625, 1.0, 0.4688, 1.0, 0.5, 1.0, 0.5, 1.0, 0.4688, 1.0, 0.875, 1.0, 0.9062, 1.0, 0.9062, 1.0, 0.875, 1.0, 0.0625, 0.5, 0.03125, 0.5, 0.03125, 0.5, 0.0625, 0.5, 0.4688, 0.5, 0.4375, 0.5, 0.4375, 0.5, 0.4688, 0.5, 0.875, 0.5, 0.8438, 0.5, 0.8438, 0.5, 0.875, 0.5, 0.03125, 1.0, 0.0625, 1.0, 0.0625, 1.0, 0.03125, 1.0, 0.4375, 1.0, 0.4688, 1.0, 0.4688, 1.0, 0.4375, 1.0, 0.3438, 0.5, 0.3125, 0.5, 0.3125, 0.5, 0.3438, 0.5, 0.75, 1.0, 0.7812, 1.0, 0.7812, 1.0, 0.75, 1.0, 0.7812, 1.0, 0.8125, 1.0, 0.8125, 1.0, 0.7812, 1.0, 0.375, 0.5, 0.3438, 0.5, 0.3438, 0.5, 0.375, 0.5, 0.7812, 0.5, 0.75, 0.5, 0.75, 0.5, 0.7812, 0.5, 0.3438, 1.0, 0.375, 1.0, 0.375, 1.0, 0.3438, 1.0, 0.75, 1.0, 0.7812, 1.0, 0.7812, 1.0, 0.75, 1.0, 0.3438, 0.5, 0.3125, 0.5, 0.3125, 0.5, 0.3438, 0.5, 0.75, 0.5, 0.7188, 0.5, 0.7188, 0.5, 0.75, 0.5, 0.3125, 1.0, 0.3438, 1.0, 0.3438, 1.0, 0.3125, 1.0, 0.7188, 1.0, 0.75, 1.0, 0.75, 1.0, 0.7188, 1.0, 0.3125, 0.5, 0.2812, 0.5, 0.2812, 0.5, 0.3125, 0.5, 0.7188, 0.5, 0.6875, 0.5, 0.6875, 0.5, 0.7188, 0.5, 0.2812, 1.0, 0.3125, 1.0, 0.3125, 1.0, 0.2812, 1.0, 0.6875, 1.0, 0.7188, 1.0, 0.7188, 1.0, 0.6875, 1.0, 0.2812, 0.5, 0.25, 0.5, 0.25, 0.5, 0.2812, 0.5, 0.6875, 0.5, 0.6562, 0.5, 0.6562, 0.5, 0.6875, 0.5, 0.25, 1.0, 0.2812, 1.0, 0.2812, 1.0, 0.25, 1.0, 0.6562, 1.0, 0.6875, 1.0, 0.6875, 1.0, 0.6562, 1.0, 0.25, 0.5, 0.2188, 0.5, 0.2188, 0.5, 0.25, 0.5, 0.6562, 0.5, 0.625, 0.5, 0.625, 0.5, 0.6562, 0.5, 0.2188, 1.0, 0.25, 1.0, 0.25, 1.0, 0.2188, 1.0, 0.625, 1.0, 0.6562, 1.0, 0.6562, 1.0, 0.625, 1.0, 0.2188, 0.5, 0.1875, 0.5, 0.1875, 0.5, 0.2188, 0.5, 0.625, 0.5, 0.5938, 0.5, 0.5938, 0.5, 0.625, 0.5, 0.1875, 1.0, 0.2188, 1.0, 0.2188, 1.0, 0.1875, 1.0, 0.5938, 1.0, 0.625, 1.0, 0.625, 1.0, 0.5938, 1.0, 0.1875, 0.5, 0.1562, 0.5, 0.1562, 0.5, 0.1875, 0.5, 0.5938, 0.5, 0.5625, 0.5, 0.5625, 0.5, 0.5938, 0.5, 1.0, 0.5, 0.9688, 0.5, 0.9688, 0.5, 1.0, 0.5, 0.1562, 1.0, 0.1875, 1.0, 0.1875, 1.0, 0.1562, 1.0, 0.5625, 1.0, 0.5938, 1.0, 0.5938, 1.0, 0.5625, 1.0, 0.9688, 1.0, 1.0, 1.0, 1.0, 1.0, 0.9688, 1.0, 0.1562, 0.5, 0.125, 0.5, 0.125, 0.5, 0.1562, 0.5, 0.5625, 0.5, 0.5312, 0.5, 0.5312, 0.5, 0.5625, 0.5, 0.9688, 0.5, 0.9375, 0.5, 0.9375, 0.5, 0.9688, 0.5, 0.125, 1.0, 0.1562, 1.0, 0.1562, 1.0, 0.125, 1.0, 0.5312, 1.0, 0.5625, 1.0, 0.5625, 1.0, 0.5312, 1.0, 0.9375, 1.0, 0.9688, 1.0, 0.9688, 1.0, 0.9375, 1.0, 0.125, 0.5, 0.09375, 0.5, 0.09375, 0.5, 0.125, 0.5, 0.5312, 0.5, 0.5, 0.5, 0.5, 0.5, 0.5312, 0.5, 0.9375, 0.5, 0.9062, 0.5, 0.9062, 0.5, 0.9375, 0.5, 0.09375, 1.0, 0.125, 1.0, 0.125, 1.0, 0.09375, 1.0, 0.5, 1.0, 0.5312, 1.0, 0.5312, 1.0, 0.5, 1.0, 0.9062, 1.0, 0.9375, 1.0, 0.9375, 1.0, 0.9062, 1.0, 0.09375, 0.5, 0.0625, 0.5, 0.0625, 0.5, 0.09375, 0.5, 0.5, 0.5, 0.4688, 0.5, 0.4688, 0.5, 0.5, 0.5, 0.9062, 0.5, 0.875, 0.5, 0.875, 0.5, 0.9062, 0.5, 0.0625, 1.0, 0.09375, 1.0, 0.09375, 1.0, 0.0625, 1.0, 0.4688, 1.0, 0.5, 1.0, 0.5, 1.0, 0.4688, 1.0, 0.875, 1.0, 0.9062, 1.0, 0.9062, 1.0, 0.875, 1.0, 0.0625, 0.5, 0.03125, 0.5, 0.03125, 0.5, 0.0625, 0.5, 0.4688, 0.5, 0.4375, 0.5, 0.4375, 0.5, 0.4688, 0.5, 0.875, 0.5, 0.8438, 0.5, 0.8438, 0.5, 0.875, 0.5, 0.03125, 1.0, 0.0625, 1.0, 0.0625, 1.0, 0.03125, 1.0, 0.4375, 1.0, 0.4688, 1.0, 0.4688, 1.0, 0.4375, 1.0, 0.8438, 1.0, 0.875, 1.0, 0.875, 1.0, 0.8438, 1.0, 0.03125, 0.5, 0.0, 0.5, 0.0, 0.5, 0.03125, 0.5, 0.4375, 0.5, 0.4062, 0.5, 0.4062, 0.5, 0.4375, 0.5, 0.8438, 0.5, 0.8125, 0.5, 0.8125, 0.5, 0.8438, 0.5, 0.0, 1.0, 0.03125, 1.0, 0.03125, 1.0, 0.0, 1.0, 0.4062, 1.0, 0.4375, 1.0, 0.4375, 1.0, 0.4062, 1.0, 0.8125, 1.0, 0.8438, 1.0, 0.8438, 1.0, 0.8125, 1.0, 0.4062, 0.5, 0.375, 0.5, 0.375, 0.5, 0.4062, 0.5, 0.2812, 1.0, 0.3125, 1.0, 0.3125, 1.0, 0.2812, 1.0, 0.7188, 0.5, 0.6875, 0.5, 0.6875, 0.5, 0.7188, 0.5, 0.75, 0.5, 0.7188, 0.5, 0.7188, 0.5, 0.75, 0.5, 0.3125, 1.0, 0.3438, 1.0, 0.3438, 1.0, 0.3125, 1.0, 0.7188, 1.0, 0.75, 1.0, 0.75, 1.0, 0.7188, 1.0, 0.3125, 0.5, 0.2812, 0.5, 0.2812, 0.5, 0.3125, 0.5, 0.7188, 0.5, 0.6875, 0.5, 0.6875, 0.5, 0.7188, 0.5, 0.2812, 1.0, 0.3125, 1.0, 0.3125, 1.0, 0.2812, 1.0, 0.6875, 1.0, 0.7188, 1.0, 0.7188, 1.0, 0.6875, 1.0, 0.2812, 0.5, 0.25, 0.5, 0.25, 0.5, 0.2812, 0.5, 0.6875, 0.5, 0.6562, 0.5, 0.6562, 0.5, 0.6875, 0.5, 0.25, 1.0, 0.2812, 1.0, 0.2812, 1.0, 0.25, 1.0, 0.6562, 1.0, 0.6875, 1.0, 0.6875, 1.0, 0.6562, 1.0, 0.25, 0.5, 0.2188, 0.5, 0.2188, 0.5, 0.25, 0.5, 0.6562, 0.5, 0.625, 0.5, 0.625, 0.5, 0.6562, 0.5, 0.2188, 1.0, 0.25, 1.0, 0.25, 1.0, 0.2188, 1.0, 0.625, 1.0, 0.6562, 1.0, 0.6562, 1.0, 0.625, 1.0, 0.2188, 0.5, 0.1875, 0.5, 0.1875, 0.5, 0.2188, 0.5, 0.625, 0.5, 0.5938, 0.5, 0.5938, 0.5, 0.625, 0.5, 0.1875, 1.0, 0.2188, 1.0, 0.2188, 1.0, 0.1875, 1.0, 0.5938, 1.0, 0.625, 1.0, 0.625, 1.0, 0.5938, 1.0, 0.1875, 0.5, 0.1562, 0.5, 0.1562, 0.5, 0.1875, 0.5, 0.5938, 0.5, 0.5625, 0.5, 0.5625, 0.5, 0.5938, 0.5, 1.0, 0.5, 0.9688, 0.5, 0.9688, 0.5, 1.0, 0.5, 0.1562, 1.0, 0.1875, 1.0, 0.1875, 1.0, 0.1562, 1.0, 0.5625, 1.0, 0.5938, 1.0, 0.5938, 1.0, 0.5625, 1.0, 0.9688, 1.0, 1.0, 1.0, 1.0, 1.0, 0.9688, 1.0, 0.1562, 0.5, 0.125, 0.5, 0.125, 0.5, 0.1562, 0.5, 0.5625, 0.5, 0.5312, 0.5, 0.5312, 0.5, 0.5625, 0.5, 0.9688, 0.5, 0.9375, 0.5, 0.9375, 0.5, 0.9688, 0.5, 0.125, 1.0, 0.1562, 1.0, 0.1562, 1.0, 0.125, 1.0, 0.5312, 1.0, 0.5625, 1.0, 0.5625, 1.0, 0.5312, 1.0, 0.9375, 1.0, 0.9688, 1.0, 0.9688, 1.0, 0.9375, 1.0, 0.125, 0.5, 0.09375, 0.5, 0.09375, 0.5, 0.125, 0.5, 0.5312, 0.5, 0.5, 0.5, 0.5, 0.5, 0.5312, 0.5, 0.9375, 0.5, 0.9062, 0.5, 0.9062, 0.5, 0.9375, 0.5, 0.09375, 1.0, 0.125, 1.0, 0.125, 1.0, 0.09375, 1.0, 0.5, 1.0, 0.5312, 1.0, 0.5312, 1.0, 0.5, 1.0, 0.9062, 1.0, 0.9375, 1.0, 0.9375, 1.0, 0.9062, 1.0, 0.09375, 0.5, 0.0625, 0.5, 0.0625, 0.5, 0.09375, 0.5, 0.5, 0.5, 0.4688, 0.5, 0.4688, 0.5, 0.5, 0.5, 0.9062, 0.5, 0.875, 0.5, 0.875, 0.5, 0.9062, 0.5, 0.0625, 1.0, 0.09375, 1.0, 0.09375, 1.0, 0.0625, 1.0, 0.4688, 1.0, 0.5, 1.0, 0.5, 1.0, 0.4688, 1.0, 0.875, 1.0, 0.9062, 1.0, 0.9062, 1.0, 0.875, 1.0, 0.0625, 0.5, 0.03125, 0.5, 0.03125, 0.5, 0.0625, 0.5, 0.4688, 0.5, 0.4375, 0.5, 0.4375, 0.5, 0.4688, 0.5, 0.875, 0.5, 0.8438, 0.5, 0.8438, 0.5, 0.875, 0.5, 0.03125, 1.0, 0.0625, 1.0, 0.0625, 1.0, 0.03125, 1.0, 0.4375, 1.0, 0.4688, 1.0, 0.4688, 1.0, 0.4375, 1.0, 0.8438, 1.0, 0.875, 1.0, 0.875, 1.0, 0.8438, 1.0, 0.03125, 0.5, 0.0, 0.5, 0.0, 0.5, 0.03125, 0.5, 0.4375, 0.5, 0.4062, 0.5, 0.4062, 0.5, 0.4375, 0.5, 0.8438, 0.5, 0.8125, 0.5, 0.8125, 0.5, 0.8438, 0.5, 0.0, 1.0, 0.03125, 1.0, 0.03125, 1.0, 0.0, 1.0, 0.4062, 1.0, 0.4375, 1.0, 0.4375, 1.0, 0.4062, 1.0, 0.8125, 1.0, 0.8438, 1.0, 0.8438, 1.0, 0.8125, 1.0, 0.4062, 0.5, 0.375, 0.5, 0.375, 0.5, 0.4062, 0.5, 0.8125, 0.5, 0.7812, 0.5, 0.7812, 0.5, 0.8125, 0.5, 0.375, 1.0, 0.4062, 1.0, 0.4062, 1.0, 0.375, 1.0, 0.7812, 1.0, 0.8125, 1.0, 0.8125, 1.0, 0.7812, 1.0, 0.375, 0.5, 0.3438, 0.5, 0.3438, 0.5, 0.375, 0.5, 0.7812, 0.5, 0.75, 0.5, 0.75, 0.5, 0.7812, 0.5, 0.3438, 1.0, 0.375, 1.0, 0.375, 1.0, 0.3438, 1.0, 0.2968, 0.4854, 0.25, 0.49, 0.2032, 0.4854, 0.1582, 0.4717, 0.1167, 0.4496, 0.08029, 0.4197, 0.05045, 0.3833, 0.02827, 0.3418, 0.01461, 0.2968, 0.01, 0.25, 0.01461, 0.2032, 0.02827, 0.1582, 0.05045, 0.1167, 0.08029, 0.08029, 0.1167, 0.05045, 0.1582, 0.02827, 0.2032, 0.01461, 0.25, 0.01, 0.2968, 0.01461, 0.3418, 0.02827, 0.3833, 0.05045, 0.4197, 0.08029, 0.4496, 0.1167, 0.4717, 0.1582, 0.4854, 0.2032, 0.49, 0.25, 0.4854, 0.2968, 0.4717, 0.3418, 0.4496, 0.3833, 0.4197, 0.4197, 0.3833, 0.4496, 0.3418, 0.4717, 0.75, 0.49, 0.7968, 0.4854, 0.8418, 0.4717, 0.8833, 0.4496, 0.9197, 0.4197, 0.9496, 0.3833, 0.9717, 0.3418, 0.9854, 0.2968, 0.99, 0.25, 0.9854, 0.2032, 0.9717, 0.1582, 0.9496, 0.1167, 0.9197, 0.08029, 0.8833, 0.05045, 0.8418, 0.02827, 0.7968, 0.01461, 0.75, 0.01, 0.7032, 0.01461, 0.6582, 0.02827, 0.6167, 0.05045, 0.5803, 0.08029, 0.5504, 0.1167, 0.5283, 0.1582, 0.5146, 0.2032, 0.51, 0.25, 0.5146, 0.2968, 0.5283, 0.3418, 0.5504, 0.3833, 0.5803, 0.4197, 0.6167, 0.4496, 0.6582, 0.4717, 0.7032, 0.4854, 0.6875, 1.0, 0.7188, 1.0, 0.7188, 1.0, 0.6875, 1.0, 0.2812, 0.5, 0.25, 0.5, 0.25, 0.5, 0.2812, 0.5, 0.6875, 0.5, 0.6562, 0.5, 0.6562, 0.5, 0.6875, 0.5, 0.25, 1.0, 0.2812, 1.0, 0.2812, 1.0, 0.25, 1.0, 0.6562, 1.0, 0.6875, 1.0, 0.6875, 1.0, 0.6562, 1.0, 0.25, 0.5, 0.2188, 0.5, 0.2188, 0.5, 0.25, 0.5, 0.6562, 0.5, 0.625, 0.5, 0.625, 0.5, 0.6562, 0.5, 0.2188, 1.0, 0.25, 1.0, 0.25, 1.0, 0.2188, 1.0, 0.625, 1.0, 0.6562, 1.0, 0.6562, 1.0, 0.625, 1.0, 0.2188, 0.5, 0.1875, 0.5, 0.1875, 0.5, 0.2188, 0.5, 0.625, 0.5, 0.5938, 0.5, 0.5938, 0.5, 0.625, 0.5, 0.1875, 1.0, 0.2188, 1.0, 0.2188, 1.0, 0.1875, 1.0, 0.5938, 1.0, 0.625, 1.0, 0.625, 1.0, 0.5938, 1.0, 0.1875, 0.5, 0.1562, 0.5, 0.1562, 0.5, 0.1875, 0.5, 0.5938, 0.5, 0.5625, 0.5, 0.5625, 0.5, 0.5938, 0.5, 1.0, 0.5, 0.9688, 0.5, 0.9688, 0.5, 1.0, 0.5, 0.1562, 1.0, 0.1875, 1.0, 0.1875, 1.0, 0.1562, 1.0, 0.5625, 1.0, 0.5938, 1.0, 0.5938, 1.0, 0.5625, 1.0, 0.9688, 1.0, 1.0, 1.0, 1.0, 1.0, 0.9688, 1.0, 0.1562, 0.5, 0.125, 0.5, 0.125, 0.5, 0.1562, 0.5, 0.5625, 0.5, 0.5312, 0.5, 0.5312, 0.5, 0.5625, 0.5, 0.9688, 0.5, 0.9375, 0.5, 0.9375, 0.5, 0.9688, 0.5, 0.125, 1.0, 0.1562, 1.0, 0.1562, 1.0, 0.125, 1.0, 0.5312, 1.0, 0.5625, 1.0, 0.5625, 1.0, 0.5312, 1.0, 0.9375, 1.0, 0.9688, 1.0, 0.9688, 1.0, 0.9375, 1.0, 0.125, 0.5, 0.09375, 0.5, 0.09375, 0.5, 0.125, 0.5, 0.5312, 0.5, 0.5, 0.5, 0.5, 0.5, 0.5312, 0.5, 0.9375, 0.5, 0.9062, 0.5, 0.9062, 0.5, 0.9375, 0.5, 0.09375, 1.0, 0.125, 1.0, 0.125, 1.0, 0.09375, 1.0, 0.5, 1.0, 0.5312, 1.0, 0.5312, 1.0, 0.5, 1.0, 0.9062, 1.0, 0.9375, 1.0, 0.9375, 1.0, 0.9062, 1.0, 0.09375, 0.5, 0.0625, 0.5, 0.0625, 0.5, 0.09375, 0.5, 0.5, 0.5, 0.4688, 0.5, 0.4688, 0.5, 0.5, 0.5, 0.9062, 0.5, 0.875, 0.5, 0.875, 0.5, 0.9062, 0.5, 0.0625, 1.0, 0.09375, 1.0, 0.09375, 1.0, 0.0625, 1.0, 0.4688, 1.0, 0.5, 1.0, 0.5, 1.0, 0.4688, 1.0, 0.875, 1.0, 0.9062, 1.0, 0.9062, 1.0, 0.875, 1.0, 0.0625, 0.5, 0.03125, 0.5, 0.03125, 0.5, 0.0625, 0.5, 0.4688, 0.5, 0.4375, 0.5, 0.4375, 0.5, 0.4688, 0.5, 0.875, 0.5, 0.8438, 0.5, 0.8438, 0.5, 0.875, 0.5, 0.03125, 1.0, 0.0625, 1.0, 0.0625, 1.0, 0.03125, 1.0, 0.4375, 1.0, 0.4688, 1.0, 0.4688, 1.0, 0.4375, 1.0, 0.8438, 1.0, 0.875, 1.0, 0.875, 1.0, 0.8438, 1.0, 0.03125, 0.5, 0.0, 0.5, 0.0, 0.5, 0.03125, 0.5, 0.4375, 0.5, 0.4062, 0.5, 0.4062, 0.5, 0.4375, 0.5, 0.8438, 0.5, 0.8125, 0.5, 0.8125, 0.5, 0.8438, 0.5, 0.0, 1.0, 0.03125, 1.0, 0.03125, 1.0, 0.0, 1.0, 0.4062, 1.0, 0.4375, 1.0, 0.4375, 1.0, 0.4062, 1.0, 0.8125, 1.0, 0.8438, 1.0, 0.8438, 1.0, 0.8125, 1.0, 0.4062, 0.5, 0.375, 0.5, 0.375, 0.5, 0.4062, 0.5, 0.8125, 0.5, 0.7812, 0.5, 0.7812, 0.5, 0.8125, 0.5, 0.375, 1.0, 0.4062, 1.0, 0.4062, 1.0, 0.375, 1.0, 0.7812, 1.0, 0.8125, 1.0, 0.8125, 1.0, 0.7812, 1.0, 0.375, 0.5, 0.3438, 0.5, 0.3438, 0.5, 0.375, 0.5, 0.7812, 0.5, 0.75, 0.5, 0.75, 0.5, 0.7812, 0.5, 0.3438, 1.0, 0.375, 1.0, 0.375, 1.0, 0.3438, 1.0, 0.75, 1.0, 0.7812, 1.0, 0.7812, 1.0, 0.75, 1.0, 0.3438, 0.5, 0.3125, 0.5, 0.3125, 0.5, 0.3438, 0.5, 0.75, 0.5, 0.7188, 0.5, 0.7188, 0.5, 0.75, 0.5, 0.3125, 1.0, 0.3438, 1.0, 0.3438, 1.0, 0.3125, 1.0, 0.7188, 1.0, 0.75, 1.0, 0.75, 1.0, 0.7188, 1.0, 0.3125, 0.5, 0.2812, 0.5, 0.2812, 0.5, 0.3125, 0.5])
me_cube_015.use_remesh_preserve_volume = False
me_cube_015.use_remesh_preserve_attributes = False
me_cube_015.use_mirror_vertex_groups = False
me_cube_015.update()

# ---- objects
ob_cube_014 = bpy.data.objects.new('Cube.014', me_cube_015)

# ---- transforms, parenting, visibility, modifiers, constraints
ob_cube_014.location = (1.11, 1.154, 0.0005873)
ob_cube_014.rotation_euler = (0.006029, 0.0005692, 0.001178)
ob_cube_014.scale = (1.766, 1.255, 1.219)
ob_cube_014.lineart.crease_threshold = 0.0

# ---- collection membership
col_collection.objects.link(ob_cube_014)

# ---- scene / render settings (as saved in the file)
scene.frame_start = 0; scene.frame_end = 90; scene.frame_set(0)
scene.render.engine = 'BLENDER_EEVEE_NEXT'
scene.render.image_settings.file_format = 'FFMPEG'
scene.render.image_settings.color_mode = 'RGB'
scene.render.resolution_x = 1080
scene.render.resolution_y = 1920
scene.render.use_motion_blur = True
scene.render.motion_blur_shutter = 1.0
scene.cycles.use_denoising = False
scene.cycles.samples = 128
scene.cycles.sampling_pattern = 'TABULATED_SOBOL'
scene.cycles.use_adaptive_sampling = False
scene.cycles.use_light_tree = False
scene.eevee.taa_render_samples = 16
scene.eevee.use_gtao = True
scene.eevee.use_raytracing = True
scene.view_settings.view_transform = 'Filmic'
bpy.context.view_layer.update()

# ---- added for rendering (the .blend has no active camera and no usable light): camera, sun
cam_auto = bpy.data.cameras.new('AutoCamera')
cam_auto.lens = 50.0
cam_auto.sensor_width = 36.0
cam_auto.clip_end = 1000.0
ob_auto_camera = bpy.data.objects.new('AutoCamera', cam_auto)
scene.collection.objects.link(ob_auto_camera)
ob_auto_camera.location = (2.23568, 0.0555995, 0.732963)
ob_auto_camera.rotation_euler = (1.09748, -7.21219e-08, 0.694738)
scene.camera = ob_auto_camera
light_auto_sun = bpy.data.lights.new('AutoSun', 'SUN')
light_auto_sun.energy = 3.0
light_auto_sun.angle = 0.0523599
ob_auto_sun = bpy.data.objects.new('AutoSun', light_auto_sun)
scene.collection.objects.link(ob_auto_sun)
ob_auto_sun.rotation_euler = (0.872665, 0.174533, 0.523599)
bpy.context.view_layer.update()
